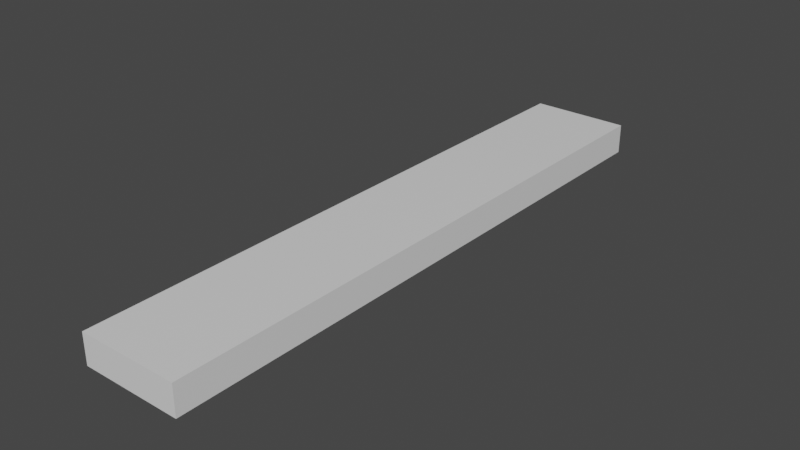 # Source: Plank.blend  (saved by Blender 2.93.21; exported with 4.5.12 LTS)
import bpy
from mathutils import Matrix  # noqa: F401  (used for matrix-valued properties, if any)

bpy.ops.wm.read_factory_settings(use_empty=True)
scene = bpy.context.scene
scene.name = 'Scene'

# ---- collections
col_collection = bpy.data.collections.new('Collection'); scene.collection.children.link(col_collection)

# ---- materials (node trees are filled in below, after node groups)
mat_material = bpy.data.materials.new('Material')
mat_material.alpha_threshold = 0.0
mat_material.use_transparent_shadow = False
mat_material.line_color = (0.0, 0.0, 0.0, 1.0)

# ---- material node trees
mat_material.use_nodes = True; mat_material.node_tree.nodes.clear()
_N = mat_material.node_tree.nodes; _L = mat_material.node_tree.links
n0 = _N.new('ShaderNodeOutputMaterial'); n0.name = 'Material Output'; n0.location = (300, 300)
n1 = _N.new('ShaderNodeBsdfPrincipled'); n1.name = 'Principled BSDF'; n1.location = (10, 300)
n1.distribution = 'GGX'
n1.subsurface_method = 'BURLEY'
n1.inputs[2].default_value = 0.4
n1.inputs[3].default_value = 1.45
n1.inputs[27].default_value = (0.0, 0.0, 0.0, 1.0)
n1.inputs[28].default_value = 1.0
_L.new(n1.outputs[0], n0.inputs[0])
n0.is_active_output = True

# ---- world
world_world = bpy.data.worlds.new('World'); scene.world = world_world
world_world.use_nodes = True; world_world.node_tree.nodes.clear()
_N = world_world.node_tree.nodes; _L = world_world.node_tree.links
n0 = _N.new('ShaderNodeOutputWorld'); n0.name = 'World Output'; n0.location = (300, 300)
n1 = _N.new('ShaderNodeBackground'); n1.name = 'Background'; n1.location = (10, 300)
n1.inputs[0].default_value = (0.05088, 0.05088, 0.05088, 1.0)
_L.new(n1.outputs[0], n0.inputs[0])
n0.is_active_output = True
world_world.color = (0.05088, 0.05088, 0.05088)
world_world.use_sun_shadow = False
world_world.sun_shadow_jitter_overblur = 0.0

# ---- meshes
me_cube = bpy.data.meshes.new('Cube')
me_cube.from_pydata([(1.0, 6.0, 0.6), (1.0, 6.0, 2.235e-08), (1.0, -6.0, 0.6), (1.0, -6.0, 2.235e-08), (-1.0, 6.0, 0.6), (-1.0, 6.0, 2.235e-08), (-1.0, -6.0, 0.6), (-1.0, -6.0, 2.235e-08)], [], [(0, 4, 6, 2), (3, 2, 6, 7), (7, 6, 4, 5), (5, 1, 3, 7), (1, 0, 2, 3), (5, 4, 0, 1)])
_uv = me_cube.uv_layers.new(name='UVMap')
_uv.uv.foreach_set('vector', [0.625, 0.5, 0.875, 0.5, 0.875, 0.75, 0.625, 0.75, 0.375, 0.75, 0.625, 0.75, 0.625, 1.0, 0.375, 1.0, 0.375, 0.0, 0.625, 0.0, 0.625, 0.25, 0.375, 0.25, 0.125, 0.5, 0.375, 0.5, 0.375, 0.75, 0.125, 0.75, 0.375, 0.5, 0.625, 0.5, 0.625, 0.75, 0.375, 0.75, 0.375, 0.25, 0.625, 0.25, 0.625, 0.5, 0.375, 0.5])
me_cube.materials.append(mat_material)
me_cube.use_remesh_preserve_volume = False
me_cube.use_remesh_preserve_attributes = False
me_cube.use_mirror_vertex_groups = False
me_cube.update()

# ---- objects
ob_plank = bpy.data.objects.new('Plank', me_cube)

# ---- transforms, parenting, visibility, modifiers, constraints
ob_plank.location = (0.0, 0.0, 0.0)
ob_plank.lock_rotations_4d = False
ob_plank.empty_display_type = 'ARROWS'
ob_plank.lineart.crease_threshold = 0.0

# ---- collection membership
col_collection.objects.link(ob_plank)

# ---- scene / render settings (as saved in the file)
scene.frame_start = 1; scene.frame_end = 250; scene.frame_set(1)
scene.render.engine = 'BLENDER_EEVEE_NEXT'
scene.cycles.use_denoising = False
scene.cycles.samples = 128
scene.cycles.sampling_pattern = 'TABULATED_SOBOL'
scene.cycles.use_adaptive_sampling = False
scene.cycles.use_light_tree = False
scene.view_settings.view_transform = 'Filmic'
bpy.context.view_layer.update()

# ---- added for rendering (the .blend has no active camera and no usable light): camera, sun
cam_auto = bpy.data.cameras.new('AutoCamera')
cam_auto.lens = 50.0
cam_auto.sensor_width = 36.0
cam_auto.clip_end = 1000.0
ob_auto_camera = bpy.data.objects.new('AutoCamera', cam_auto)
scene.collection.objects.link(ob_auto_camera)
ob_auto_camera.location = (11.2695, -13.5234, 9.31562)
ob_auto_camera.rotation_euler = (1.09748, -7.21219e-08, 0.694738)
scene.camera = ob_auto_camera
light_auto_sun = bpy.data.lights.new('AutoSun', 'SUN')
light_auto_sun.energy = 3.0
light_auto_sun.angle = 0.0523599
ob_auto_sun = bpy.data.objects.new('AutoSun', light_auto_sun)
scene.collection.objects.link(ob_auto_sun)
ob_auto_sun.rotation_euler = (0.872665, 0.174533, 0.523599)
bpy.context.view_layer.update()

